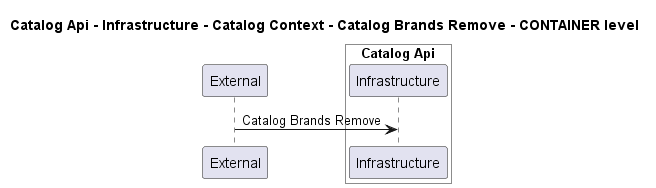

The diagram above was rendered by PlantUML. Its source (embedded in the PNG):
@startuml
!pragma layout smetana

title Catalog Api - Infrastructure - Catalog Context - Catalog Brands Remove - CONTAINER level

participant "External" as C4InterFlow.SoftwareSystems.ExternalSystem

box "Catalog Api" #White
    participant "Infrastructure" as dotnet.eShop.Architecture.SoftwareSystems.CatalogApi.Containers.Infrastructure
end box


C4InterFlow.SoftwareSystems.ExternalSystem -> dotnet.eShop.Architecture.SoftwareSystems.CatalogApi.Containers.Infrastructure : Catalog Brands Remove


@enduml